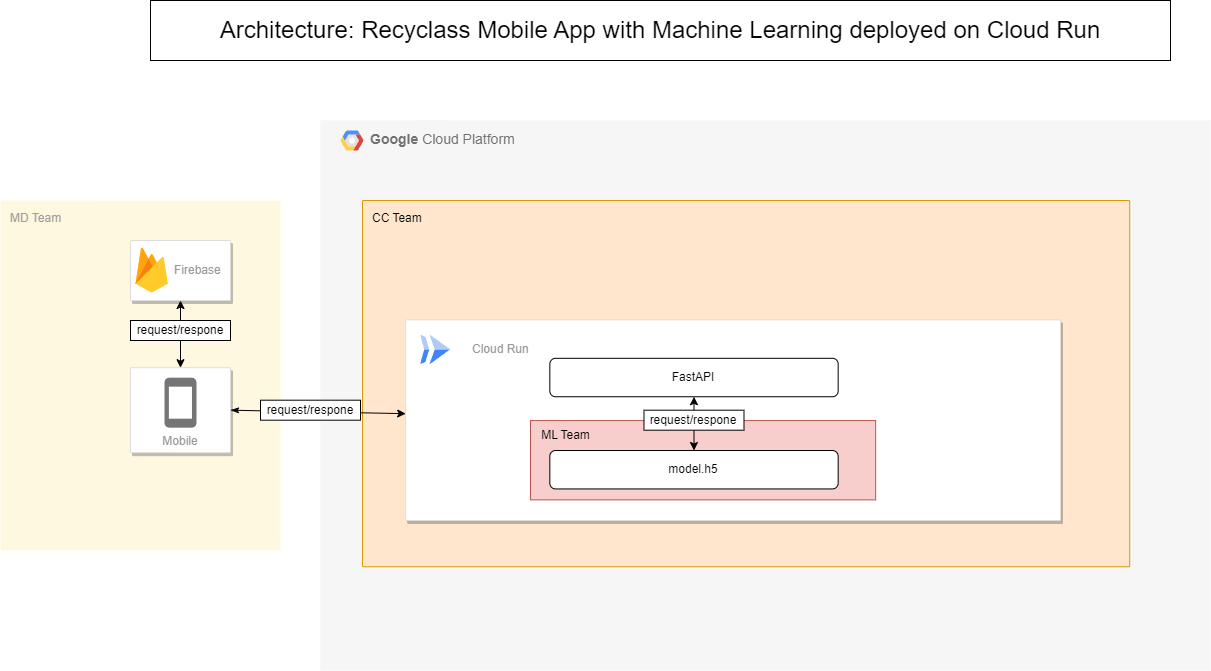

The diagram above was exported from draw.io. Its source (the exported page's mxGraphModel, read from the mxfile embedded in the PNG):
<mxGraphModel dx="1500" dy="830" grid="1" gridSize="10" guides="1" tooltips="1" connect="1" arrows="1" fold="1" page="1" pageScale="1" pageWidth="1169" pageHeight="827" background="none" math="0" shadow="0">
  <root>
    <mxCell id="0" />
    <mxCell id="1" parent="0" />
    <mxCell id="I6iS2AK3G8qErZeYATLJ-25" value="MD Team" style="sketch=0;points=[[0,0,0],[0.25,0,0],[0.5,0,0],[0.75,0,0],[1,0,0],[1,0.25,0],[1,0.5,0],[1,0.75,0],[1,1,0],[0.75,1,0],[0.5,1,0],[0.25,1,0],[0,1,0],[0,0.75,0],[0,0.5,0],[0,0.25,0]];rounded=1;absoluteArcSize=1;arcSize=2;html=1;strokeColor=none;gradientColor=none;shadow=0;dashed=0;fontSize=12;fontColor=#9E9E9E;align=left;verticalAlign=top;spacing=10;spacingTop=-4;whiteSpace=wrap;fillColor=#FFF8E1;" parent="1" vertex="1">
      <mxGeometry x="40" y="220" width="280" height="350" as="geometry" />
    </mxCell>
    <mxCell id="6" value="Mobile" style="strokeColor=#dddddd;fillColor=#ffffff;shadow=1;strokeWidth=1;rounded=1;absoluteArcSize=1;arcSize=2;labelPosition=center;verticalLabelPosition=middle;align=center;verticalAlign=bottom;spacingLeft=0;fontColor=#999999;fontSize=12;whiteSpace=wrap;spacingBottom=2;html=1;" parent="1" vertex="1">
      <mxGeometry x="170" y="387.19" width="100" height="85" as="geometry" />
    </mxCell>
    <mxCell id="7" value="" style="dashed=0;html=1;fillColor=#757575;strokeColor=none;shape=mxgraph.gcp2.phone;part=1;" parent="6" vertex="1">
      <mxGeometry x="0.5" width="32" height="50" relative="1" as="geometry">
        <mxPoint x="-16" y="10" as="offset" />
      </mxGeometry>
    </mxCell>
    <mxCell id="fIiZY7_Z0vQ71RZuHXnM-40" value="&lt;b&gt;Google &lt;/b&gt;Cloud Platform" style="fillColor=#F6F6F6;strokeColor=none;shadow=0;gradientColor=none;fontSize=14;align=left;spacing=10;fontColor=#717171;9E9E9E;verticalAlign=top;spacingTop=-4;fontStyle=0;spacingLeft=40;html=1;" parent="1" vertex="1">
      <mxGeometry x="360" y="140" width="890" height="550" as="geometry" />
    </mxCell>
    <mxCell id="fIiZY7_Z0vQ71RZuHXnM-41" value="" style="shape=mxgraph.gcp2.google_cloud_platform;fillColor=#F6F6F6;strokeColor=none;shadow=0;gradientColor=none;" parent="fIiZY7_Z0vQ71RZuHXnM-40" vertex="1">
      <mxGeometry width="23" height="20" relative="1" as="geometry">
        <mxPoint x="20" y="10" as="offset" />
      </mxGeometry>
    </mxCell>
    <mxCell id="fIiZY7_Z0vQ71RZuHXnM-42" value="CC Team" style="sketch=0;points=[[0,0,0],[0.25,0,0],[0.5,0,0],[0.75,0,0],[1,0,0],[1,0.25,0],[1,0.5,0],[1,0.75,0],[1,1,0],[0.75,1,0],[0.5,1,0],[0.25,1,0],[0,1,0],[0,0.75,0],[0,0.5,0],[0,0.25,0]];rounded=1;absoluteArcSize=1;arcSize=2;html=1;strokeColor=#d79b00;shadow=0;dashed=0;fontSize=12;align=left;verticalAlign=top;spacing=10;spacingTop=-4;whiteSpace=wrap;fillColor=#ffe6cc;" parent="fIiZY7_Z0vQ71RZuHXnM-40" vertex="1">
      <mxGeometry x="12.194711538461538" y="28.565624999999997" width="817.9014423076923" height="494.126875" as="geometry" />
    </mxCell>
    <mxCell id="fIiZY7_Z0vQ71RZuHXnM-43" style="edgeStyle=orthogonalEdgeStyle;rounded=0;orthogonalLoop=1;jettySize=auto;html=1;exitX=0.5;exitY=1;exitDx=0;exitDy=0;entryX=0.5;entryY=0;entryDx=0;entryDy=0;startArrow=classic;startFill=1;" parent="fIiZY7_Z0vQ71RZuHXnM-40" source="fIiZY7_Z0vQ71RZuHXnM-44" target="fIiZY7_Z0vQ71RZuHXnM-53" edge="1">
      <mxGeometry relative="1" as="geometry" />
    </mxCell>
    <mxCell id="fIiZY7_Z0vQ71RZuHXnM-44" value="" style="strokeColor=#dddddd;shadow=1;strokeWidth=1;rounded=1;absoluteArcSize=1;arcSize=2;" parent="fIiZY7_Z0vQ71RZuHXnM-40" vertex="1">
      <mxGeometry x="111.25" y="205.473125" width="435.6207692307692" height="159.68562500000002" as="geometry" />
    </mxCell>
    <mxCell id="fIiZY7_Z0vQ71RZuHXnM-56" value="ML Team" style="sketch=0;points=[[0,0,0],[0.25,0,0],[0.5,0,0],[0.75,0,0],[1,0,0],[1,0.25,0],[1,0.5,0],[1,0.75,0],[1,1,0],[0.75,1,0],[0.5,1,0],[0.25,1,0],[0,1,0],[0,0.75,0],[0,0.5,0],[0,0.25,0]];rounded=1;absoluteArcSize=1;arcSize=2;html=1;strokeColor=#9673a6;shadow=0;dashed=0;fontSize=12;align=left;verticalAlign=top;spacing=10;spacingTop=-4;whiteSpace=wrap;fillColor=#e1d5e7;" parent="fIiZY7_Z0vQ71RZuHXnM-44" vertex="1">
      <mxGeometry x="51.34615384615385" y="82.50000000000001" width="325.80846153846153" height="54.71125000000001" as="geometry" />
    </mxCell>
    <mxCell id="fIiZY7_Z0vQ71RZuHXnM-45" value="Cloud Run" style="editableCssRules=.*;html=1;fontColor=#999999;shape=image;verticalLabelPosition=middle;labelBackgroundColor=#ffffff;verticalAlign=middle;labelPosition=right;align=left;spacingLeft=20;part=1;points=[];imageAspect=0;image=data:image/svg+xml,(base64 omitted: 656 chars);" parent="fIiZY7_Z0vQ71RZuHXnM-44" vertex="1">
      <mxGeometry width="30" height="30" relative="1" as="geometry">
        <mxPoint x="15" y="15" as="offset" />
      </mxGeometry>
    </mxCell>
    <mxCell id="fIiZY7_Z0vQ71RZuHXnM-46" value="Hapi.js" style="rounded=1;whiteSpace=wrap;html=1;" parent="fIiZY7_Z0vQ71RZuHXnM-44" vertex="1">
      <mxGeometry x="106.58806055646481" y="38.38069547452274" width="213.17612111292962" height="38.38069547452274" as="geometry" />
    </mxCell>
    <mxCell id="fIiZY7_Z0vQ71RZuHXnM-47" value="TensorFlow Model Server" style="rounded=1;whiteSpace=wrap;html=1;" parent="fIiZY7_Z0vQ71RZuHXnM-44" vertex="1">
      <mxGeometry x="106.58806055646481" y="93.21026043812664" width="213.17612111292962" height="38.38069547452274" as="geometry" />
    </mxCell>
    <mxCell id="fIiZY7_Z0vQ71RZuHXnM-48" style="edgeStyle=orthogonalEdgeStyle;rounded=0;orthogonalLoop=1;jettySize=auto;html=1;exitX=0.5;exitY=1;exitDx=0;exitDy=0;startArrow=classic;startFill=1;" parent="fIiZY7_Z0vQ71RZuHXnM-40" source="fIiZY7_Z0vQ71RZuHXnM-49" target="fIiZY7_Z0vQ71RZuHXnM-44" edge="1">
      <mxGeometry relative="1" as="geometry" />
    </mxCell>
    <mxCell id="fIiZY7_Z0vQ71RZuHXnM-49" value="" style="strokeColor=#dddddd;shadow=1;strokeWidth=1;rounded=1;absoluteArcSize=1;arcSize=2;" parent="fIiZY7_Z0vQ71RZuHXnM-40" vertex="1">
      <mxGeometry x="240.66798076923078" y="123.75" width="176.77624999999998" height="41.25" as="geometry" />
    </mxCell>
    <mxCell id="fIiZY7_Z0vQ71RZuHXnM-50" value="Firebase" style="sketch=0;dashed=0;connectable=0;html=1;fillColor=#5184F3;strokeColor=none;shape=mxgraph.gcp2.firebase;part=1;labelPosition=right;verticalLabelPosition=middle;align=left;verticalAlign=middle;spacingLeft=5;fontColor=#999999;fontSize=12;" parent="fIiZY7_Z0vQ71RZuHXnM-49" vertex="1">
      <mxGeometry width="32.4" height="45" relative="1" as="geometry">
        <mxPoint x="5" y="7" as="offset" />
      </mxGeometry>
    </mxCell>
    <mxCell id="fIiZY7_Z0vQ71RZuHXnM-51" value="request/respon" style="edgeLabel;html=1;align=center;verticalAlign=middle;resizable=0;points=[];labelBackgroundColor=#67AB9F;" parent="fIiZY7_Z0vQ71RZuHXnM-40" connectable="0" vertex="1">
      <mxGeometry x="329.06321626439683" y="187.23718096451026" as="geometry" />
    </mxCell>
    <mxCell id="fIiZY7_Z0vQ71RZuHXnM-52" style="edgeStyle=orthogonalEdgeStyle;rounded=0;orthogonalLoop=1;jettySize=auto;html=1;exitX=1;exitY=0.5;exitDx=0;exitDy=0;entryX=0;entryY=0.5;entryDx=0;entryDy=0;" parent="fIiZY7_Z0vQ71RZuHXnM-40" source="fIiZY7_Z0vQ71RZuHXnM-53" target="fIiZY7_Z0vQ71RZuHXnM-55" edge="1">
      <mxGeometry relative="1" as="geometry" />
    </mxCell>
    <mxCell id="fIiZY7_Z0vQ71RZuHXnM-53" value="" style="strokeColor=#dddddd;shadow=1;strokeWidth=1;rounded=1;absoluteArcSize=1;arcSize=2;" parent="fIiZY7_Z0vQ71RZuHXnM-40" vertex="1">
      <mxGeometry x="286.2633653846154" y="398.75" width="85.57692307692307" height="41.25" as="geometry" />
    </mxCell>
    <mxCell id="fIiZY7_Z0vQ71RZuHXnM-54" value="Cloud&#10;SQL" style="editableCssRules=.*;html=1;fontColor=#999999;shape=image;verticalLabelPosition=middle;labelBackgroundColor=#ffffff;verticalAlign=middle;labelPosition=right;align=left;spacingLeft=20;part=1;points=[];imageAspect=0;image=data:image/svg+xml,(base64 omitted: 1016 chars);" parent="fIiZY7_Z0vQ71RZuHXnM-53" vertex="1">
      <mxGeometry width="22" height="30" relative="1" as="geometry">
        <mxPoint x="19" y="15" as="offset" />
      </mxGeometry>
    </mxCell>
    <mxCell id="fIiZY7_Z0vQ71RZuHXnM-55" value="Cloud&#10;Storage" style="sketch=0;html=1;verticalAlign=top;labelPosition=center;verticalLabelPosition=bottom;align=center;spacingTop=-6;fontSize=11;fontStyle=1;fontColor=#999999;shape=image;aspect=fixed;imageAspect=0;image=data:image/svg+xml,(base64 omitted: 1124 chars);" parent="fIiZY7_Z0vQ71RZuHXnM-40" vertex="1">
      <mxGeometry x="462.1153846153846" y="407.6875" width="24.710336538461537" height="20.003605769230766" as="geometry" />
    </mxCell>
    <mxCell id="14" value="&lt;b&gt;Google &lt;/b&gt;Cloud Platform" style="fillColor=#F6F6F6;strokeColor=none;shadow=0;gradientColor=none;fontSize=14;align=left;spacing=10;fontColor=#717171;9E9E9E;verticalAlign=top;spacingTop=-4;fontStyle=0;spacingLeft=40;html=1;" parent="fIiZY7_Z0vQ71RZuHXnM-40" vertex="1">
      <mxGeometry width="890" height="550" as="geometry" />
    </mxCell>
    <mxCell id="15" value="" style="shape=mxgraph.gcp2.google_cloud_platform;fillColor=#F6F6F6;strokeColor=none;shadow=0;gradientColor=none;" parent="14" vertex="1">
      <mxGeometry width="23" height="20" relative="1" as="geometry">
        <mxPoint x="20" y="10" as="offset" />
      </mxGeometry>
    </mxCell>
    <mxCell id="I6iS2AK3G8qErZeYATLJ-28" value="CC Team" style="sketch=0;points=[[0,0,0],[0.25,0,0],[0.5,0,0],[0.75,0,0],[1,0,0],[1,0.25,0],[1,0.5,0],[1,0.75,0],[1,1,0],[0.75,1,0],[0.5,1,0],[0.25,1,0],[0,1,0],[0,0.75,0],[0,0.5,0],[0,0.25,0]];rounded=1;absoluteArcSize=1;arcSize=2;html=1;strokeColor=#d79b00;shadow=0;dashed=0;fontSize=12;align=left;verticalAlign=top;spacing=10;spacingTop=-4;whiteSpace=wrap;fillColor=#ffe6cc;" parent="14" vertex="1">
      <mxGeometry x="42" y="80" width="767.21" height="366.26" as="geometry" />
    </mxCell>
    <mxCell id="fIiZY7_Z0vQ71RZuHXnM-18" value="" style="strokeColor=#dddddd;shadow=1;strokeWidth=1;rounded=1;absoluteArcSize=1;arcSize=2;" parent="14" vertex="1">
      <mxGeometry x="85.16" y="199.38" width="654.84" height="200.62" as="geometry" />
    </mxCell>
    <mxCell id="A_IOGMLTiOdDrNlaSce2-16" value="" style="rounded=0;whiteSpace=wrap;html=1;fillColor=#f8cecc;strokeColor=#b85450;" parent="fIiZY7_Z0vQ71RZuHXnM-18" vertex="1">
      <mxGeometry x="124.84" y="100.7" width="345.16" height="79.3" as="geometry" />
    </mxCell>
    <mxCell id="fIiZY7_Z0vQ71RZuHXnM-19" value="Cloud Run" style="editableCssRules=.*;html=1;fontColor=#999999;shape=image;verticalLabelPosition=middle;labelBackgroundColor=#ffffff;verticalAlign=middle;labelPosition=right;align=left;spacingLeft=20;part=1;points=[];imageAspect=0;image=data:image/svg+xml,(base64 omitted: 656 chars);" parent="fIiZY7_Z0vQ71RZuHXnM-18" vertex="1">
      <mxGeometry width="30" height="30" relative="1" as="geometry">
        <mxPoint x="15" y="15" as="offset" />
      </mxGeometry>
    </mxCell>
    <mxCell id="WfNI3OpnZV2nEVfE1mTF-51" value="" style="edgeStyle=orthogonalEdgeStyle;rounded=0;orthogonalLoop=1;jettySize=auto;html=1;startArrow=classic;startFill=1;" parent="fIiZY7_Z0vQ71RZuHXnM-18" source="fIiZY7_Z0vQ71RZuHXnM-20" target="fIiZY7_Z0vQ71RZuHXnM-27" edge="1">
      <mxGeometry relative="1" as="geometry" />
    </mxCell>
    <mxCell id="fIiZY7_Z0vQ71RZuHXnM-20" value="FastAPI" style="rounded=1;whiteSpace=wrap;html=1;" parent="fIiZY7_Z0vQ71RZuHXnM-18" vertex="1">
      <mxGeometry x="144.16589413036738" y="38.43349795120903" width="288.33178826073475" height="38.43349795120903" as="geometry" />
    </mxCell>
    <mxCell id="fIiZY7_Z0vQ71RZuHXnM-27" value="model.h5" style="rounded=1;whiteSpace=wrap;html=1;" parent="fIiZY7_Z0vQ71RZuHXnM-18" vertex="1">
      <mxGeometry x="144.16710676194634" y="130.62440055250312" width="288.33178826073475" height="38.43349795120903" as="geometry" />
    </mxCell>
    <mxCell id="A_IOGMLTiOdDrNlaSce2-17" value="ML Team" style="text;html=1;align=center;verticalAlign=middle;resizable=0;points=[];autosize=1;strokeColor=none;fillColor=none;" parent="fIiZY7_Z0vQ71RZuHXnM-18" vertex="1">
      <mxGeometry x="124.84000000000003" y="100.62" width="70" height="30" as="geometry" />
    </mxCell>
    <mxCell id="baprLNnXo512cDLtiGps-20" value="request/respone" style="whiteSpace=wrap;html=1;" parent="fIiZY7_Z0vQ71RZuHXnM-18" vertex="1">
      <mxGeometry x="238.33000000000004" y="90.31" width="100" height="20" as="geometry" />
    </mxCell>
    <mxCell id="I6iS2AK3G8qErZeYATLJ-30" style="rounded=0;orthogonalLoop=1;jettySize=auto;html=1;exitX=1;exitY=0.5;exitDx=0;exitDy=0;startArrow=classicThin;startFill=1;" parent="1" source="6" target="fIiZY7_Z0vQ71RZuHXnM-18" edge="1">
      <mxGeometry relative="1" as="geometry">
        <mxPoint x="420" y="395" as="targetPoint" />
      </mxGeometry>
    </mxCell>
    <mxCell id="baprLNnXo512cDLtiGps-17" style="edgeStyle=orthogonalEdgeStyle;rounded=0;orthogonalLoop=1;jettySize=auto;html=1;exitX=0.5;exitY=1;exitDx=0;exitDy=0;entryX=0.5;entryY=0;entryDx=0;entryDy=0;startArrow=classic;startFill=1;" parent="1" source="baprLNnXo512cDLtiGps-15" target="6" edge="1">
      <mxGeometry relative="1" as="geometry" />
    </mxCell>
    <mxCell id="baprLNnXo512cDLtiGps-15" value="" style="strokeColor=#dddddd;shadow=1;strokeWidth=1;rounded=1;absoluteArcSize=1;arcSize=2;" parent="1" vertex="1">
      <mxGeometry x="170" y="260" width="100" height="60" as="geometry" />
    </mxCell>
    <mxCell id="baprLNnXo512cDLtiGps-16" value="Firebase" style="sketch=0;dashed=0;connectable=0;html=1;fillColor=#5184F3;strokeColor=none;shape=mxgraph.gcp2.firebase;part=1;labelPosition=right;verticalLabelPosition=middle;align=left;verticalAlign=middle;spacingLeft=5;fontColor=#999999;fontSize=12;" parent="baprLNnXo512cDLtiGps-15" vertex="1">
      <mxGeometry width="32.4" height="45" relative="1" as="geometry">
        <mxPoint x="5" y="7" as="offset" />
      </mxGeometry>
    </mxCell>
    <mxCell id="baprLNnXo512cDLtiGps-19" value="request/respone" style="whiteSpace=wrap;html=1;" parent="1" vertex="1">
      <mxGeometry x="170" y="340" width="100" height="20" as="geometry" />
    </mxCell>
    <mxCell id="baprLNnXo512cDLtiGps-21" value="request/respone" style="whiteSpace=wrap;html=1;" parent="1" vertex="1">
      <mxGeometry x="300" y="419.69" width="100" height="20" as="geometry" />
    </mxCell>
    <mxCell id="IM97Fvhr-PraZgMLUUyM-17" value="&lt;font style=&quot;font-size: 24px;&quot;&gt;Architecture: Recyclass Mobile App with Machine Learning deployed on Cloud Run&lt;/font&gt;" style="rounded=0;whiteSpace=wrap;html=1;" vertex="1" parent="1">
      <mxGeometry x="190" y="20" width="1020" height="60" as="geometry" />
    </mxCell>
  </root>
</mxGraphModel>